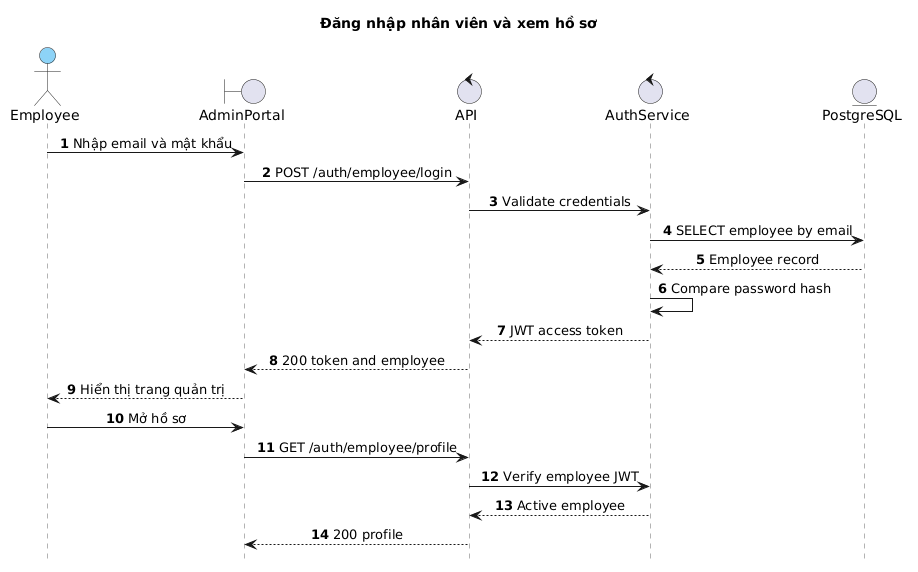

The diagram above was rendered by PlantUML. Its source (embedded in the PNG):
@startuml
title Đăng nhập nhân viên và xem hồ sơ
hide footbox
autonumber
skinparam backgroundColor white
skinparam sequence {
  ParticipantBackgroundColor #8DD3F7
  ParticipantBorderColor #222222
  ActorBackgroundColor #8DD3F7
  ActorBorderColor #222222
  BoundaryBackgroundColor #8DD3F7
  BoundaryBorderColor #222222
  ControlBackgroundColor #8DD3F7
  ControlBorderColor #222222
  EntityBackgroundColor #8DD3F7
  EntityBorderColor #222222
  LifeLineBorderColor #666666
  LifeLineBackgroundColor white
  MessageAlign center
}

actor Employee
boundary AdminPortal
control API
control AuthService
entity PostgreSQL

Employee->AdminPortal: Nhập email và mật khẩu
AdminPortal->API: POST /auth/employee/login
API->AuthService: Validate credentials
AuthService->PostgreSQL: SELECT employee by email
PostgreSQL-->AuthService: Employee record
AuthService->AuthService: Compare password hash
AuthService-->API: JWT access token
API-->AdminPortal: 200 token and employee
AdminPortal-->Employee: Hiển thị trang quản trị
Employee->AdminPortal: Mở hồ sơ
AdminPortal->API: GET /auth/employee/profile
API->AuthService: Verify employee JWT
AuthService-->API: Active employee
API-->AdminPortal: 200 profile
@enduml